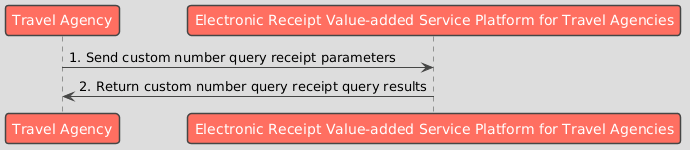

The diagram above was rendered by PlantUML. Its source (embedded in the PNG):
@startuml
!theme toy

participant "Travel Agency" as Business
participant "Electronic Receipt Value-added Service Platform for Travel Agencies" as Platform

Business -> Platform : 1. Send custom number query receipt parameters
Platform -> Business : 2. Return custom number query receipt query results
@enduml